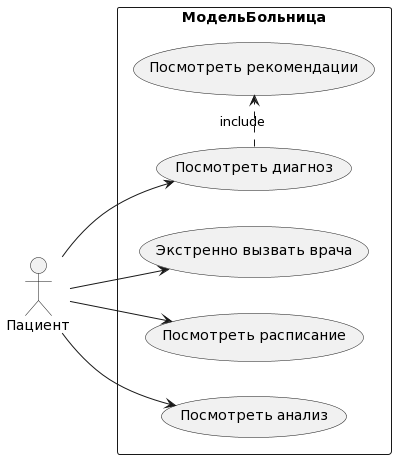

The diagram above was rendered by PlantUML. Its source (embedded in the PNG):
@startuml
left to right direction
actor "Пациент" as fc
rectangle МодельБольница {
  usecase "Экстренно вызвать врача" as UC1
  usecase "Посмотреть расписание" as UC2
  usecase "Посмотреть анализ" as UC3
  usecase "Посмотреть диагноз" as UC4
  usecase "Посмотреть рекомендации" as UC5
}
fc --> UC1
fc --> UC2
fc --> UC3
fc --> UC4
UC4 .> UC5 : include
@enduml